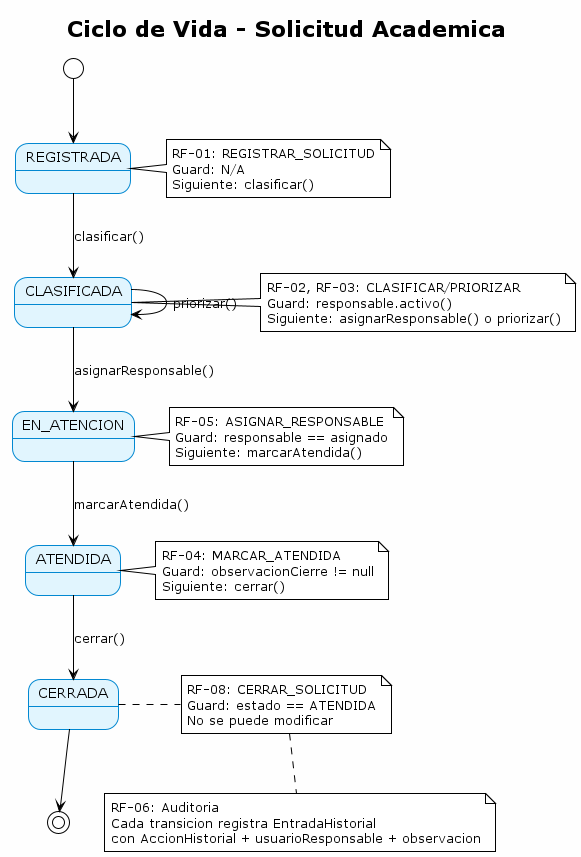

The diagram above was rendered by PlantUML. Its source (embedded in the PNG):
@startuml
!theme plain
skinparam backgroundColor #FEFEFE
skinparam stateBackgroundColor #E1F5FE
skinparam stateBorderColor #0288D1

title Ciclo de Vida - Solicitud Academica

state REGISTRADA
state CLASIFICADA
state EN_ATENCION
state ATENDIDA
state CERRADA

[*] --> REGISTRADA

REGISTRADA --> CLASIFICADA : clasificar()

CLASIFICADA --> CLASIFICADA : priorizar()

CLASIFICADA --> EN_ATENCION : asignarResponsable()

EN_ATENCION --> ATENDIDA : marcarAtendida()

ATENDIDA --> CERRADA : cerrar()

CERRADA --> [*]

note right of REGISTRADA
  RF-01: REGISTRAR_SOLICITUD
  Guard: N/A
  Siguiente: clasificar()
end note

note right of CLASIFICADA
  RF-02, RF-03: CLASIFICAR/PRIORIZAR
  Guard: responsable.activo()
  Siguiente: asignarResponsable() o priorizar()
end note

note right of EN_ATENCION
  RF-05: ASIGNAR_RESPONSABLE
  Guard: responsable == asignado
  Siguiente: marcarAtendida()
end note

note right of ATENDIDA
  RF-04: MARCAR_ATENDIDA
  Guard: observacionCierre != null
  Siguiente: cerrar()
end note

note right of CERRADA
  RF-08: CERRAR_SOLICITUD
  Guard: estado == ATENDIDA
  No se puede modificar
end note

note bottom
  RF-06: Auditoria
  Cada transicion registra EntradaHistorial
  con AccionHistorial + usuarioResponsable + observacion
end note

@enduml